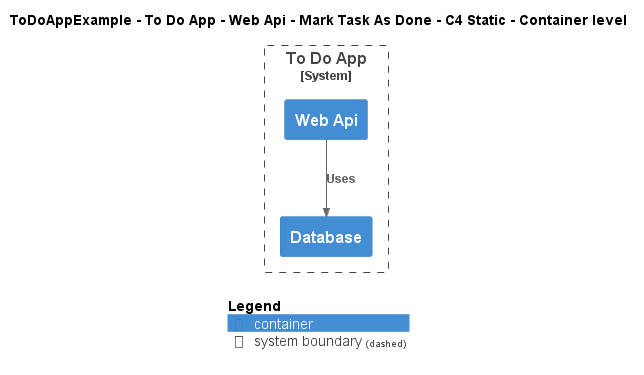

The diagram above was rendered by PlantUML. Its source (embedded in the PNG):
@startuml
!include ..\..\..\..\..\..\..\.c4s\C4_Container.puml

AddElementTag("c4interflow:lifecycle:new", $bgColor=green, $fontColor=#ffffff, $borderColor=green, $shadowing="False")
AddElementTag("c4interflow:lifecycle:changed", $bgColor=orange, $fontColor=#ffffff, $borderColor=orange, $shadowing="False")
AddElementTag("c4interflow:lifecycle:removed", $bgColor=red, $fontColor=#ffffff, $borderColor=red, $shadowing="False")

AddRelTag("c4interflow:lifecycle:new", $textColor=green, $lineColor=green)
AddRelTag("c4interflow:lifecycle:changed", $textColor=orange, $lineColor=orange)
AddRelTag("c4interflow:lifecycle:removed", $textColor=red, $lineColor=red)

SHOW_PERSON_PORTRAIT()
LAYOUT_TOP_DOWN()

skinparam linetype polyline

title ToDoAppExample - To Do App - Web Api - Mark Task As Done - C4 Static - Container level


System_Boundary(ToDoAppExample.SoftwareSystems.ToDoApp, "To Do App") {
    Container(ToDoAppExample.SoftwareSystems.ToDoApp.Containers.WebApi, "Web Api", "", "")
    Container(ToDoAppExample.SoftwareSystems.ToDoApp.Containers.Database, "Database", "", "")
}

Rel(ToDoAppExample.SoftwareSystems.ToDoApp.Containers.WebApi, ToDoAppExample.SoftwareSystems.ToDoApp.Containers.Database, "Uses")


SHOW_LEGEND()
@enduml